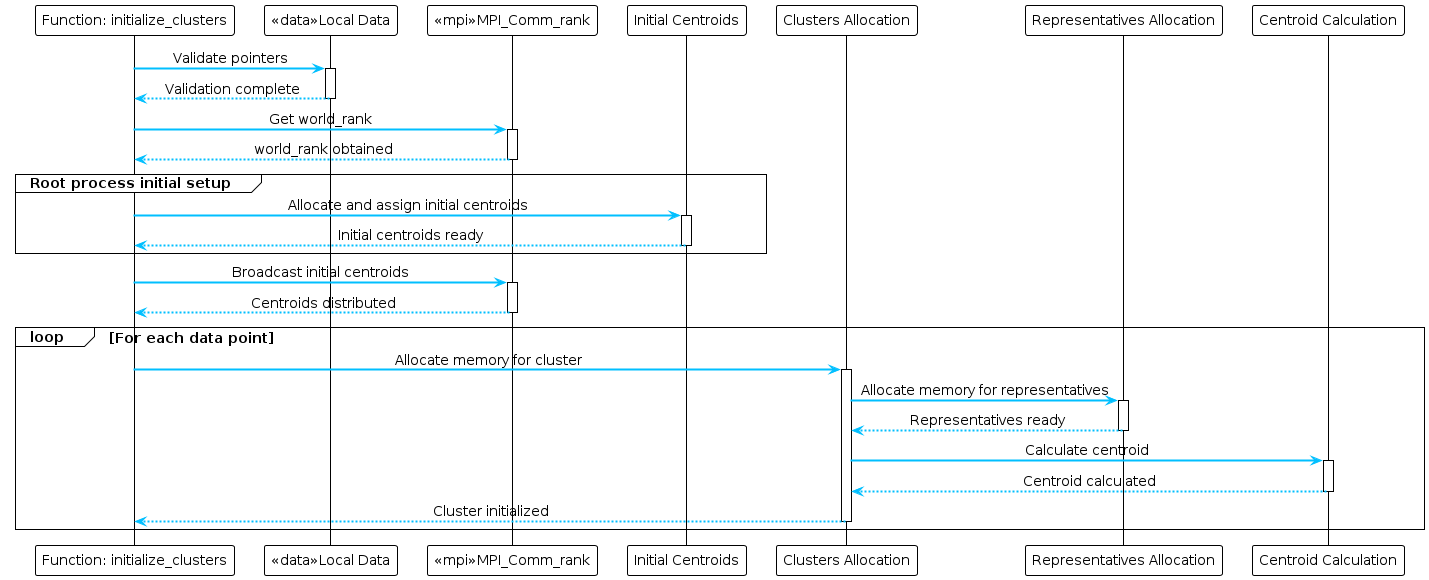

The diagram above was rendered by PlantUML. Its source (embedded in the PNG):
@startuml
!theme plain

skinparam participant {
    BackgroundColor<<data>> LightBlue
    BackgroundColor<<mpi>> Wheat
    BorderColor Black
    Shadowing false
}
skinparam ArrowColor DeepSkyBlue
skinparam ArrowThickness 2
skinparam DefaultFontSize 14
skinparam DefaultTextAlignment center

participant "Function: initialize_clusters" as InitFunc
participant "<<data>>Local Data" as LocalData
participant "<<mpi>>MPI_Comm_rank" as MPIRank
participant "Initial Centroids" as InitCents
participant "Clusters Allocation" as ClustersAlloc
participant "Representatives Allocation" as RepsAlloc
participant "Centroid Calculation" as CentCalc

InitFunc -> LocalData : Validate pointers
activate LocalData
LocalData --> InitFunc : Validation complete
deactivate LocalData

InitFunc -> MPIRank : Get world_rank
activate MPIRank
MPIRank --> InitFunc : world_rank obtained
deactivate MPIRank

group Root process initial setup
    InitFunc -> InitCents : Allocate and assign initial centroids
    activate InitCents
    InitCents --> InitFunc : Initial centroids ready
    deactivate InitCents
end

InitFunc -> MPIRank : Broadcast initial centroids
activate MPIRank
MPIRank --> InitFunc : Centroids distributed
deactivate MPIRank

loop For each data point
    InitFunc -> ClustersAlloc : Allocate memory for cluster
    activate ClustersAlloc
    ClustersAlloc -> RepsAlloc : Allocate memory for representatives
    activate RepsAlloc
    RepsAlloc --> ClustersAlloc : Representatives ready
    deactivate RepsAlloc
    ClustersAlloc -> CentCalc : Calculate centroid
    activate CentCalc
    CentCalc --> ClustersAlloc : Centroid calculated
    deactivate CentCalc
    ClustersAlloc --> InitFunc : Cluster initialized
    deactivate ClustersAlloc
end
@enduml